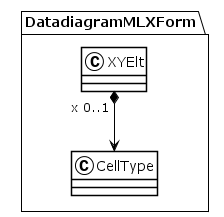

The diagram above was rendered by PlantUML. Its source (embedded in the PNG):
@startuml
!theme plain
package DatadiagramMLXForm {
class XYElt {
}
XYElt "x 0..1" *--> CellType
class CellType {
}
}
@enduml